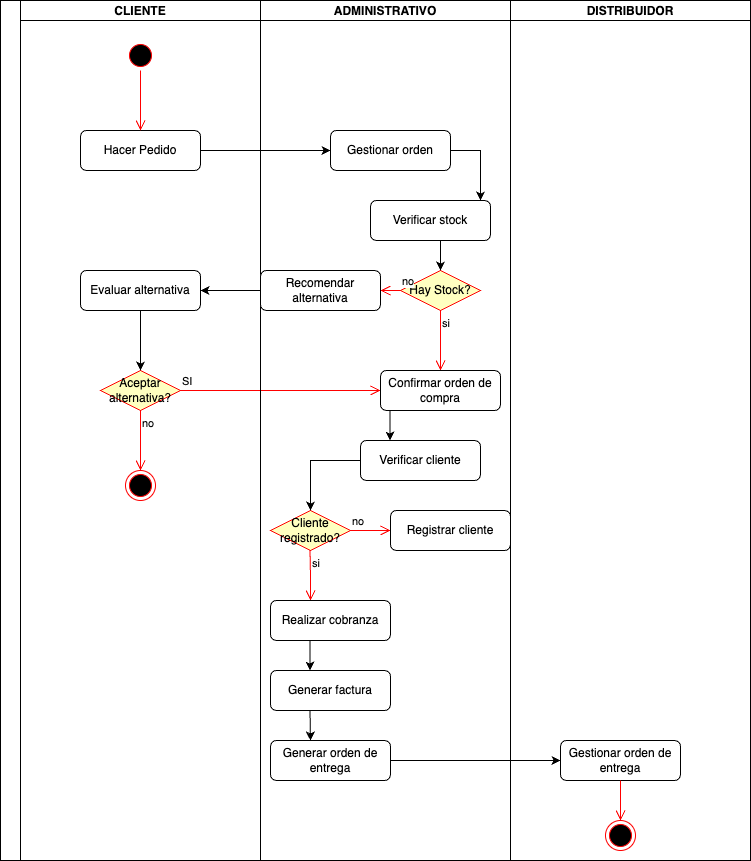

The diagram above was exported from draw.io. Its source (the exported page's mxGraphModel, read from the mxfile embedded in the PNG):
<mxGraphModel dx="984" dy="566" grid="1" gridSize="10" guides="1" tooltips="1" connect="1" arrows="1" fold="1" page="1" pageScale="1" pageWidth="850" pageHeight="1100" background="none" math="0" shadow="0">
  <root>
    <mxCell id="0" />
    <mxCell id="1" parent="0" />
    <mxCell id="CuGjUQ30CVmL0A7eA_kO-6" value="" style="swimlane;childLayout=stackLayout;resizeParent=1;resizeParentMax=0;startSize=20;horizontal=0;horizontalStack=1;" vertex="1" parent="1">
      <mxGeometry x="130" y="60" width="510" height="860" as="geometry" />
    </mxCell>
    <mxCell id="CuGjUQ30CVmL0A7eA_kO-7" value="CLIENTE" style="swimlane;startSize=20;" vertex="1" parent="CuGjUQ30CVmL0A7eA_kO-6">
      <mxGeometry x="20" width="240" height="860" as="geometry" />
    </mxCell>
    <mxCell id="CuGjUQ30CVmL0A7eA_kO-13" value="Hacer Pedido" style="rounded=1;whiteSpace=wrap;html=1;" vertex="1" parent="CuGjUQ30CVmL0A7eA_kO-7">
      <mxGeometry x="60" y="130" width="120" height="40" as="geometry" />
    </mxCell>
    <mxCell id="CuGjUQ30CVmL0A7eA_kO-14" value="" style="endArrow=classic;html=1;rounded=0;entryX=0;entryY=0.5;entryDx=0;entryDy=0;" edge="1" parent="CuGjUQ30CVmL0A7eA_kO-7" target="CuGjUQ30CVmL0A7eA_kO-15">
      <mxGeometry width="50" height="50" relative="1" as="geometry">
        <mxPoint x="180" y="150" as="sourcePoint" />
        <mxPoint x="270" y="150" as="targetPoint" />
      </mxGeometry>
    </mxCell>
    <mxCell id="CuGjUQ30CVmL0A7eA_kO-20" value="" style="ellipse;html=1;shape=startState;fillColor=#000000;strokeColor=#ff0000;" vertex="1" parent="CuGjUQ30CVmL0A7eA_kO-7">
      <mxGeometry x="105" y="40" width="30" height="30" as="geometry" />
    </mxCell>
    <mxCell id="CuGjUQ30CVmL0A7eA_kO-21" value="" style="edgeStyle=orthogonalEdgeStyle;html=1;verticalAlign=bottom;endArrow=open;endSize=8;strokeColor=#ff0000;rounded=0;" edge="1" source="CuGjUQ30CVmL0A7eA_kO-20" parent="CuGjUQ30CVmL0A7eA_kO-7">
      <mxGeometry relative="1" as="geometry">
        <mxPoint x="120" y="130" as="targetPoint" />
      </mxGeometry>
    </mxCell>
    <mxCell id="CuGjUQ30CVmL0A7eA_kO-27" value="" style="endArrow=classic;html=1;rounded=0;exitX=0;exitY=0.5;exitDx=0;exitDy=0;" edge="1" parent="CuGjUQ30CVmL0A7eA_kO-7" source="CuGjUQ30CVmL0A7eA_kO-26">
      <mxGeometry width="50" height="50" relative="1" as="geometry">
        <mxPoint x="140" y="300" as="sourcePoint" />
        <mxPoint x="180" y="290" as="targetPoint" />
      </mxGeometry>
    </mxCell>
    <mxCell id="CuGjUQ30CVmL0A7eA_kO-29" value="Evaluar alternativa" style="rounded=1;whiteSpace=wrap;html=1;" vertex="1" parent="CuGjUQ30CVmL0A7eA_kO-7">
      <mxGeometry x="60" y="270" width="120" height="40" as="geometry" />
    </mxCell>
    <mxCell id="CuGjUQ30CVmL0A7eA_kO-31" value="Aceptar alternativa?" style="rhombus;whiteSpace=wrap;html=1;fontColor=#000000;fillColor=#ffffc0;strokeColor=#ff0000;" vertex="1" parent="CuGjUQ30CVmL0A7eA_kO-7">
      <mxGeometry x="80" y="370" width="80" height="40" as="geometry" />
    </mxCell>
    <mxCell id="CuGjUQ30CVmL0A7eA_kO-32" value="SI" style="edgeStyle=orthogonalEdgeStyle;html=1;align=left;verticalAlign=bottom;endArrow=open;endSize=8;strokeColor=#ff0000;rounded=0;" edge="1" source="CuGjUQ30CVmL0A7eA_kO-31" parent="CuGjUQ30CVmL0A7eA_kO-7">
      <mxGeometry x="-1" relative="1" as="geometry">
        <mxPoint x="360" y="390" as="targetPoint" />
      </mxGeometry>
    </mxCell>
    <mxCell id="CuGjUQ30CVmL0A7eA_kO-33" value="no" style="edgeStyle=orthogonalEdgeStyle;html=1;align=left;verticalAlign=top;endArrow=open;endSize=8;strokeColor=#ff0000;rounded=0;" edge="1" source="CuGjUQ30CVmL0A7eA_kO-31" parent="CuGjUQ30CVmL0A7eA_kO-7">
      <mxGeometry x="-1" relative="1" as="geometry">
        <mxPoint x="120" y="470" as="targetPoint" />
        <mxPoint as="offset" />
      </mxGeometry>
    </mxCell>
    <mxCell id="CuGjUQ30CVmL0A7eA_kO-35" value="" style="endArrow=classic;html=1;rounded=0;entryX=0.5;entryY=0;entryDx=0;entryDy=0;" edge="1" parent="CuGjUQ30CVmL0A7eA_kO-7" target="CuGjUQ30CVmL0A7eA_kO-31">
      <mxGeometry width="50" height="50" relative="1" as="geometry">
        <mxPoint x="120" y="310" as="sourcePoint" />
        <mxPoint x="170" y="260" as="targetPoint" />
      </mxGeometry>
    </mxCell>
    <mxCell id="CuGjUQ30CVmL0A7eA_kO-36" value="" style="ellipse;html=1;shape=endState;fillColor=#000000;strokeColor=#ff0000;" vertex="1" parent="CuGjUQ30CVmL0A7eA_kO-7">
      <mxGeometry x="105" y="470" width="30" height="30" as="geometry" />
    </mxCell>
    <mxCell id="CuGjUQ30CVmL0A7eA_kO-8" value="ADMINISTRATIVO" style="swimlane;startSize=20;" vertex="1" parent="CuGjUQ30CVmL0A7eA_kO-6">
      <mxGeometry x="260" width="250" height="860" as="geometry" />
    </mxCell>
    <mxCell id="CuGjUQ30CVmL0A7eA_kO-15" value="Gestionar orden" style="rounded=1;whiteSpace=wrap;html=1;" vertex="1" parent="CuGjUQ30CVmL0A7eA_kO-8">
      <mxGeometry x="70" y="130" width="120" height="40" as="geometry" />
    </mxCell>
    <mxCell id="CuGjUQ30CVmL0A7eA_kO-16" value="" style="endArrow=classic;html=1;rounded=0;" edge="1" parent="CuGjUQ30CVmL0A7eA_kO-8">
      <mxGeometry width="50" height="50" relative="1" as="geometry">
        <mxPoint x="190" y="150" as="sourcePoint" />
        <mxPoint x="220" y="200" as="targetPoint" />
        <Array as="points">
          <mxPoint x="220" y="150" />
        </Array>
      </mxGeometry>
    </mxCell>
    <mxCell id="CuGjUQ30CVmL0A7eA_kO-17" value="Verificar stock" style="rounded=1;whiteSpace=wrap;html=1;" vertex="1" parent="CuGjUQ30CVmL0A7eA_kO-8">
      <mxGeometry x="110" y="200" width="120" height="40" as="geometry" />
    </mxCell>
    <mxCell id="CuGjUQ30CVmL0A7eA_kO-22" value="Hay Stock?" style="rhombus;whiteSpace=wrap;html=1;fontColor=#000000;fillColor=#ffffc0;strokeColor=#ff0000;" vertex="1" parent="CuGjUQ30CVmL0A7eA_kO-8">
      <mxGeometry x="140" y="270" width="80" height="40" as="geometry" />
    </mxCell>
    <mxCell id="CuGjUQ30CVmL0A7eA_kO-24" value="si" style="edgeStyle=orthogonalEdgeStyle;html=1;align=left;verticalAlign=top;endArrow=open;endSize=8;strokeColor=#ff0000;rounded=0;entryX=0.5;entryY=0;entryDx=0;entryDy=0;" edge="1" source="CuGjUQ30CVmL0A7eA_kO-22" parent="CuGjUQ30CVmL0A7eA_kO-8" target="CuGjUQ30CVmL0A7eA_kO-37">
      <mxGeometry x="-1" relative="1" as="geometry">
        <mxPoint x="180" y="350" as="targetPoint" />
      </mxGeometry>
    </mxCell>
    <mxCell id="CuGjUQ30CVmL0A7eA_kO-25" value="no" style="edgeStyle=orthogonalEdgeStyle;html=1;align=left;verticalAlign=bottom;endArrow=open;endSize=8;strokeColor=#ff0000;rounded=0;exitX=0;exitY=0.5;exitDx=0;exitDy=0;" edge="1" parent="CuGjUQ30CVmL0A7eA_kO-8" source="CuGjUQ30CVmL0A7eA_kO-22">
      <mxGeometry x="-1" relative="1" as="geometry">
        <mxPoint x="120" y="290" as="targetPoint" />
        <mxPoint x="40" y="330" as="sourcePoint" />
      </mxGeometry>
    </mxCell>
    <mxCell id="CuGjUQ30CVmL0A7eA_kO-26" value="Recomendar alternativa" style="rounded=1;whiteSpace=wrap;html=1;" vertex="1" parent="CuGjUQ30CVmL0A7eA_kO-8">
      <mxGeometry y="270" width="120" height="40" as="geometry" />
    </mxCell>
    <mxCell id="CuGjUQ30CVmL0A7eA_kO-30" value="" style="endArrow=classic;html=1;rounded=0;exitX=0;exitY=0.5;exitDx=0;exitDy=0;entryX=0.5;entryY=0;entryDx=0;entryDy=0;" edge="1" parent="CuGjUQ30CVmL0A7eA_kO-8" target="CuGjUQ30CVmL0A7eA_kO-22">
      <mxGeometry width="50" height="50" relative="1" as="geometry">
        <mxPoint x="180" y="240" as="sourcePoint" />
        <mxPoint x="120" y="240" as="targetPoint" />
      </mxGeometry>
    </mxCell>
    <mxCell id="CuGjUQ30CVmL0A7eA_kO-37" value="Confirmar orden de compra" style="rounded=1;whiteSpace=wrap;html=1;" vertex="1" parent="CuGjUQ30CVmL0A7eA_kO-8">
      <mxGeometry x="120" y="370" width="120" height="40" as="geometry" />
    </mxCell>
    <mxCell id="CuGjUQ30CVmL0A7eA_kO-38" value="" style="endArrow=classic;html=1;rounded=0;exitX=0;exitY=0.5;exitDx=0;exitDy=0;entryX=0.5;entryY=0;entryDx=0;entryDy=0;" edge="1" parent="CuGjUQ30CVmL0A7eA_kO-8">
      <mxGeometry width="50" height="50" relative="1" as="geometry">
        <mxPoint x="129.5" y="410" as="sourcePoint" />
        <mxPoint x="129.5" y="440" as="targetPoint" />
      </mxGeometry>
    </mxCell>
    <mxCell id="CuGjUQ30CVmL0A7eA_kO-39" value="Verificar cliente" style="rounded=1;whiteSpace=wrap;html=1;" vertex="1" parent="CuGjUQ30CVmL0A7eA_kO-8">
      <mxGeometry x="100" y="440" width="120" height="40" as="geometry" />
    </mxCell>
    <mxCell id="CuGjUQ30CVmL0A7eA_kO-40" value="Cliente registrado?" style="rhombus;whiteSpace=wrap;html=1;fontColor=#000000;fillColor=#ffffc0;strokeColor=#ff0000;" vertex="1" parent="CuGjUQ30CVmL0A7eA_kO-8">
      <mxGeometry x="10" y="510" width="80" height="40" as="geometry" />
    </mxCell>
    <mxCell id="CuGjUQ30CVmL0A7eA_kO-41" value="no" style="edgeStyle=orthogonalEdgeStyle;html=1;align=left;verticalAlign=bottom;endArrow=open;endSize=8;strokeColor=#ff0000;rounded=0;" edge="1" source="CuGjUQ30CVmL0A7eA_kO-40" parent="CuGjUQ30CVmL0A7eA_kO-8">
      <mxGeometry x="-1" relative="1" as="geometry">
        <mxPoint x="130" y="530" as="targetPoint" />
      </mxGeometry>
    </mxCell>
    <mxCell id="CuGjUQ30CVmL0A7eA_kO-43" value="" style="endArrow=classic;html=1;rounded=0;entryX=0.5;entryY=0;entryDx=0;entryDy=0;exitX=0;exitY=0.5;exitDx=0;exitDy=0;" edge="1" parent="CuGjUQ30CVmL0A7eA_kO-8" source="CuGjUQ30CVmL0A7eA_kO-39" target="CuGjUQ30CVmL0A7eA_kO-40">
      <mxGeometry width="50" height="50" relative="1" as="geometry">
        <mxPoint x="140" y="480" as="sourcePoint" />
        <mxPoint x="79.5" y="510" as="targetPoint" />
        <Array as="points">
          <mxPoint x="50" y="460" />
        </Array>
      </mxGeometry>
    </mxCell>
    <mxCell id="CuGjUQ30CVmL0A7eA_kO-45" value="Registrar cliente" style="rounded=1;whiteSpace=wrap;html=1;" vertex="1" parent="CuGjUQ30CVmL0A7eA_kO-8">
      <mxGeometry x="130" y="510" width="120" height="40" as="geometry" />
    </mxCell>
    <mxCell id="CuGjUQ30CVmL0A7eA_kO-46" value="si" style="edgeStyle=orthogonalEdgeStyle;html=1;align=left;verticalAlign=top;endArrow=open;endSize=8;strokeColor=#ff0000;rounded=0;" edge="1" parent="CuGjUQ30CVmL0A7eA_kO-8">
      <mxGeometry x="-1" relative="1" as="geometry">
        <mxPoint x="50" y="600" as="targetPoint" />
        <mxPoint x="49.5" y="550" as="sourcePoint" />
      </mxGeometry>
    </mxCell>
    <mxCell id="CuGjUQ30CVmL0A7eA_kO-47" value="Realizar cobranza" style="rounded=1;whiteSpace=wrap;html=1;" vertex="1" parent="CuGjUQ30CVmL0A7eA_kO-8">
      <mxGeometry x="10" y="600" width="120" height="40" as="geometry" />
    </mxCell>
    <mxCell id="CuGjUQ30CVmL0A7eA_kO-48" value="" style="endArrow=classic;html=1;rounded=0;exitX=0;exitY=0.5;exitDx=0;exitDy=0;entryX=0.5;entryY=0;entryDx=0;entryDy=0;" edge="1" parent="CuGjUQ30CVmL0A7eA_kO-8">
      <mxGeometry width="50" height="50" relative="1" as="geometry">
        <mxPoint x="49.5" y="640" as="sourcePoint" />
        <mxPoint x="49.5" y="670" as="targetPoint" />
      </mxGeometry>
    </mxCell>
    <mxCell id="CuGjUQ30CVmL0A7eA_kO-49" value="Generar factura" style="rounded=1;whiteSpace=wrap;html=1;" vertex="1" parent="CuGjUQ30CVmL0A7eA_kO-8">
      <mxGeometry x="10" y="670" width="120" height="40" as="geometry" />
    </mxCell>
    <mxCell id="CuGjUQ30CVmL0A7eA_kO-50" value="" style="endArrow=classic;html=1;rounded=0;exitX=0;exitY=0.5;exitDx=0;exitDy=0;" edge="1" parent="CuGjUQ30CVmL0A7eA_kO-8">
      <mxGeometry width="50" height="50" relative="1" as="geometry">
        <mxPoint x="49.5" y="710" as="sourcePoint" />
        <mxPoint x="50" y="740" as="targetPoint" />
      </mxGeometry>
    </mxCell>
    <mxCell id="CuGjUQ30CVmL0A7eA_kO-51" value="Generar orden de entrega" style="rounded=1;whiteSpace=wrap;html=1;" vertex="1" parent="CuGjUQ30CVmL0A7eA_kO-8">
      <mxGeometry x="10" y="740" width="120" height="40" as="geometry" />
    </mxCell>
    <mxCell id="CuGjUQ30CVmL0A7eA_kO-52" value="" style="endArrow=classic;html=1;rounded=0;" edge="1" parent="CuGjUQ30CVmL0A7eA_kO-8">
      <mxGeometry width="50" height="50" relative="1" as="geometry">
        <mxPoint x="130" y="760" as="sourcePoint" />
        <mxPoint x="300" y="760" as="targetPoint" />
      </mxGeometry>
    </mxCell>
    <mxCell id="CuGjUQ30CVmL0A7eA_kO-10" value="DISTRIBUIDOR" style="swimlane;startSize=20;" vertex="1" parent="1">
      <mxGeometry x="640" y="60" width="240" height="860" as="geometry" />
    </mxCell>
    <mxCell id="CuGjUQ30CVmL0A7eA_kO-53" value="Gestionar orden de entrega" style="rounded=1;whiteSpace=wrap;html=1;" vertex="1" parent="CuGjUQ30CVmL0A7eA_kO-10">
      <mxGeometry x="50" y="740" width="120" height="40" as="geometry" />
    </mxCell>
    <mxCell id="CuGjUQ30CVmL0A7eA_kO-54" value="" style="ellipse;html=1;shape=endState;fillColor=#000000;strokeColor=#ff0000;" vertex="1" parent="CuGjUQ30CVmL0A7eA_kO-10">
      <mxGeometry x="95" y="820" width="30" height="30" as="geometry" />
    </mxCell>
    <mxCell id="CuGjUQ30CVmL0A7eA_kO-55" value="" style="edgeStyle=orthogonalEdgeStyle;html=1;align=left;verticalAlign=top;endArrow=open;endSize=8;strokeColor=#ff0000;rounded=0;exitX=0.5;exitY=1;exitDx=0;exitDy=0;entryX=0.5;entryY=0;entryDx=0;entryDy=0;" edge="1" parent="CuGjUQ30CVmL0A7eA_kO-10" source="CuGjUQ30CVmL0A7eA_kO-53" target="CuGjUQ30CVmL0A7eA_kO-54">
      <mxGeometry x="-1" relative="1" as="geometry">
        <mxPoint x="110" y="680" as="targetPoint" />
        <mxPoint x="109.5" y="630" as="sourcePoint" />
        <mxPoint as="offset" />
      </mxGeometry>
    </mxCell>
  </root>
</mxGraphModel>